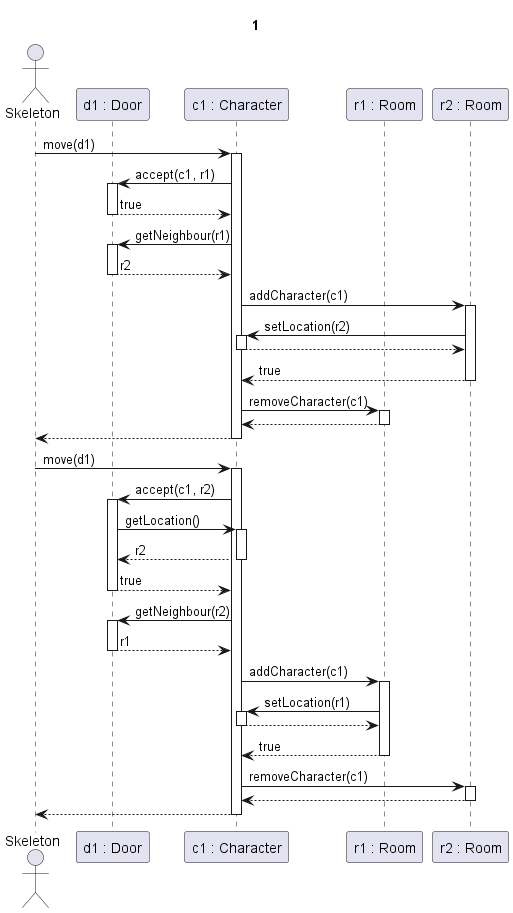

The diagram above was rendered by PlantUML. Its source (embedded in the PNG):
@startuml Sima Ajtó

Title 1

actor Skeleton as sk
participant "d1 : Door" as d
participant "c1 : Character" as c
participant "r1 : Room" as r1
participant "r2 : Room" as r2

sk -> c ++: move(d1)

c->d ++: accept(c1, r1)

d-->c --: true

c -> d ++: getNeighbour(r1)

d-->c --: r2

c->r2 ++: addCharacter(c1)

r2 -> c ++: setLocation(r2)
c --> r2 --:

r2 --> c --: true

c->r1 ++: removeCharacter(c1)
return

c-->sk --:

sk -> c ++: move(d1)

c->d ++: accept(c1, r2)
d->c ++: getLocation()
c-->d --: r2
d-->c --: true

c -> d ++: getNeighbour(r2)

d-->c --: r1

c->r1 ++: addCharacter(c1)

r1 -> c ++: setLocation(r1)
c --> r1 --:

r1 --> c --: true


c->r2 ++: removeCharacter(c1)
return

c-->sk --:

@enduml